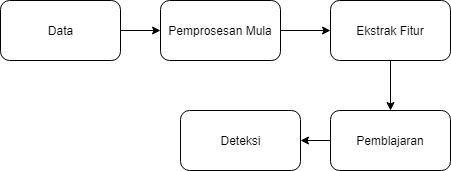

The diagram above was exported from draw.io. Its source (the exported page's mxGraphModel, read from the mxfile embedded in the PNG):
<mxGraphModel dx="590" dy="329" grid="1" gridSize="10" guides="1" tooltips="1" connect="1" arrows="1" fold="1" page="1" pageScale="1" pageWidth="850" pageHeight="1100" math="0" shadow="0">
  <root>
    <mxCell id="0" />
    <mxCell id="1" parent="0" />
    <mxCell id="SaTcTTGRcHz9kxy5xl_g-7" style="edgeStyle=orthogonalEdgeStyle;rounded=0;orthogonalLoop=1;jettySize=auto;html=1;exitX=1;exitY=0.5;exitDx=0;exitDy=0;entryX=0;entryY=0.5;entryDx=0;entryDy=0;" edge="1" parent="1" source="SaTcTTGRcHz9kxy5xl_g-1" target="SaTcTTGRcHz9kxy5xl_g-2">
      <mxGeometry relative="1" as="geometry" />
    </mxCell>
    <mxCell id="SaTcTTGRcHz9kxy5xl_g-1" value="Data" style="rounded=1;whiteSpace=wrap;html=1;" vertex="1" parent="1">
      <mxGeometry x="20" y="20" width="120" height="60" as="geometry" />
    </mxCell>
    <mxCell id="SaTcTTGRcHz9kxy5xl_g-9" style="edgeStyle=orthogonalEdgeStyle;rounded=0;orthogonalLoop=1;jettySize=auto;html=1;exitX=1;exitY=0.5;exitDx=0;exitDy=0;entryX=0;entryY=0.5;entryDx=0;entryDy=0;" edge="1" parent="1" source="SaTcTTGRcHz9kxy5xl_g-2" target="SaTcTTGRcHz9kxy5xl_g-3">
      <mxGeometry relative="1" as="geometry" />
    </mxCell>
    <mxCell id="SaTcTTGRcHz9kxy5xl_g-2" value="Pemprosesan Mula" style="rounded=1;whiteSpace=wrap;html=1;" vertex="1" parent="1">
      <mxGeometry x="180" y="20" width="120" height="60" as="geometry" />
    </mxCell>
    <mxCell id="SaTcTTGRcHz9kxy5xl_g-3" value="Ekstrak Fitur" style="rounded=1;whiteSpace=wrap;html=1;" vertex="1" parent="1">
      <mxGeometry x="350" y="20" width="120" height="60" as="geometry" />
    </mxCell>
    <mxCell id="SaTcTTGRcHz9kxy5xl_g-4" value="Pemblajaran" style="rounded=1;whiteSpace=wrap;html=1;" vertex="1" parent="1">
      <mxGeometry x="350" y="130" width="120" height="60" as="geometry" />
    </mxCell>
    <mxCell id="SaTcTTGRcHz9kxy5xl_g-5" value="Deteksi" style="rounded=1;whiteSpace=wrap;html=1;" vertex="1" parent="1">
      <mxGeometry x="200" y="130" width="120" height="60" as="geometry" />
    </mxCell>
    <mxCell id="SaTcTTGRcHz9kxy5xl_g-10" value="" style="endArrow=classic;html=1;exitX=0.5;exitY=1;exitDx=0;exitDy=0;" edge="1" parent="1" source="SaTcTTGRcHz9kxy5xl_g-3" target="SaTcTTGRcHz9kxy5xl_g-4">
      <mxGeometry width="50" height="50" relative="1" as="geometry">
        <mxPoint x="20" y="260" as="sourcePoint" />
        <mxPoint x="70" y="210" as="targetPoint" />
      </mxGeometry>
    </mxCell>
    <mxCell id="SaTcTTGRcHz9kxy5xl_g-11" value="" style="endArrow=classic;html=1;exitX=0;exitY=0.5;exitDx=0;exitDy=0;entryX=1;entryY=0.5;entryDx=0;entryDy=0;" edge="1" parent="1" source="SaTcTTGRcHz9kxy5xl_g-4" target="SaTcTTGRcHz9kxy5xl_g-5">
      <mxGeometry width="50" height="50" relative="1" as="geometry">
        <mxPoint x="20" y="260" as="sourcePoint" />
        <mxPoint x="70" y="210" as="targetPoint" />
      </mxGeometry>
    </mxCell>
  </root>
</mxGraphModel>